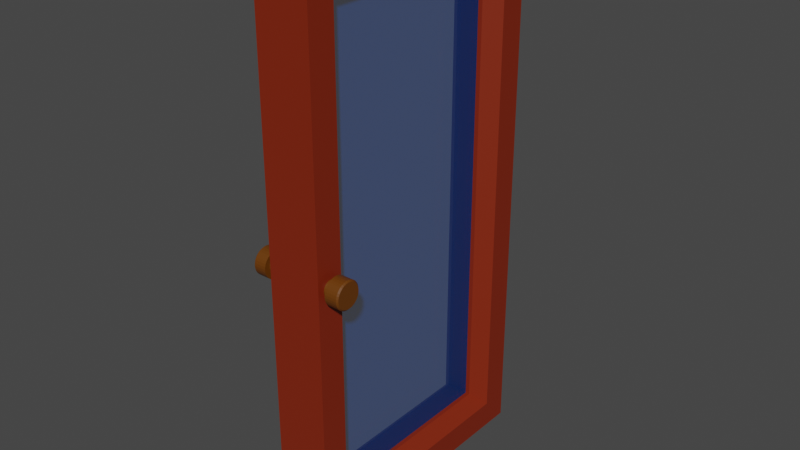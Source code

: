 # Source: door.blend  (saved by Blender 3.4.6; exported with 4.5.12 LTS)
import bpy
from mathutils import Matrix  # noqa: F401  (used for matrix-valued properties, if any)

bpy.ops.wm.read_factory_settings(use_empty=True)
scene = bpy.context.scene
scene.name = 'Scene'

# ---- collections
col_collection = bpy.data.collections.new('Collection'); scene.collection.children.link(col_collection)

# ---- materials (node trees are filled in below, after node groups)
mat_material = bpy.data.materials.new('Material')
mat_material.alpha_threshold = 0.0
mat_material.use_transparent_shadow = False
mat_material.roughness = 0.5
mat_material.line_color = (0.0, 0.0, 0.0, 1.0)
mat_material_001 = bpy.data.materials.new('Material.001')
mat_material_001.use_transparent_shadow = False
mat_material_003 = bpy.data.materials.new('Material.003')
mat_material_003.use_transparent_shadow = False

# ---- material node trees
mat_material.use_nodes = True; mat_material.node_tree.nodes.clear()
_N = mat_material.node_tree.nodes; _L = mat_material.node_tree.links
n0 = _N.new('ShaderNodeOutputMaterial'); n0.name = 'Material Output'; n0.location = (300, 300)
n1 = _N.new('ShaderNodeBsdfPrincipled'); n1.name = 'Principled BSDF'; n1.location = (10, 300)
n1.distribution = 'GGX'
n1.subsurface_method = 'RANDOM_WALK_SKIN'
n1.inputs[0].default_value = (0.2165, 0.01858, 0.002625, 1.0)
n1.inputs[3].default_value = 1.45
n1.inputs[27].default_value = (0.0, 0.0, 0.0, 1.0)
n1.inputs[28].default_value = 1.0
_L.new(n1.outputs[0], n0.inputs[0])
n0.is_active_output = True
mat_material_001.use_nodes = True; mat_material_001.node_tree.nodes.clear()
_N = mat_material_001.node_tree.nodes; _L = mat_material_001.node_tree.links
n0 = _N.new('ShaderNodeBsdfPrincipled'); n0.name = 'Principled BSDF'; n0.location = (10, 300)
n0.distribution = 'GGX'
n0.subsurface_method = 'RANDOM_WALK_SKIN'
n0.inputs[0].default_value = (0.005799, 0.1812, 0.8, 0.3103)
n0.inputs[2].default_value = 0.0
n0.inputs[3].default_value = 1.45
n0.inputs[4].default_value = 0.1651
n0.inputs[15].default_value = 0.5229
n0.inputs[27].default_value = (0.0, 0.0, 0.0, 1.0)
n0.inputs[28].default_value = 1.0
n1 = _N.new('ShaderNodeOutputMaterial'); n1.name = 'Material Output'; n1.location = (300, 300)
_L.new(n0.outputs[0], n1.inputs[0])
n1.is_active_output = True
mat_material_003.use_nodes = True; mat_material_003.node_tree.nodes.clear()
_N = mat_material_003.node_tree.nodes; _L = mat_material_003.node_tree.links
n0 = _N.new('ShaderNodeBsdfPrincipled'); n0.name = 'Principled BSDF'; n0.location = (10, 300)
n0.distribution = 'GGX'
n0.subsurface_method = 'RANDOM_WALK_SKIN'
n0.inputs[0].default_value = (0.1336, 0.03906, 0.0, 1.0)
n0.inputs[3].default_value = 1.45
n0.inputs[27].default_value = (0.0, 0.0, 0.0, 1.0)
n0.inputs[28].default_value = 1.0
n1 = _N.new('ShaderNodeOutputMaterial'); n1.name = 'Material Output'; n1.location = (300, 300)
_L.new(n0.outputs[0], n1.inputs[0])
n1.is_active_output = True

# ---- world
world_world = bpy.data.worlds.new('World'); scene.world = world_world
world_world.use_nodes = True; world_world.node_tree.nodes.clear()
_N = world_world.node_tree.nodes; _L = world_world.node_tree.links
n0 = _N.new('ShaderNodeOutputWorld'); n0.name = 'World Output'; n0.location = (300, 300)
n1 = _N.new('ShaderNodeBackground'); n1.name = 'Background'; n1.location = (10, 300)
n1.inputs[0].default_value = (0.05088, 0.05088, 0.05088, 1.0)
_L.new(n1.outputs[0], n0.inputs[0])
n0.is_active_output = True
world_world.color = (0.05088, 0.05088, 0.05088)
world_world.use_sun_shadow = False
world_world.sun_shadow_jitter_overblur = 0.0

# ---- meshes
me_cube = bpy.data.meshes.new('Cube')
me_cube.from_pydata([(0.05, 0.35, 0.85), (0.05, 0.35, -0.85), (0.05, -0.35, 0.85), (0.05, -0.35, -0.85), (-0.05, 0.35, 0.85), (-0.05, 0.35, -0.85), (-0.05, -0.35, 0.85), (-0.05, -0.35, -0.85), (-0.1, 0.5, -1.0), (-0.1, -0.5, -1.0), (0.1, 0.5, 1.0), (0.1, 0.5, -1.0), (-0.1, -0.5, 1.0), (0.1, -0.5, 1.0), (0.1, -0.5, -1.0), (-0.1, 0.5, 1.0), (-0.1, 0.4, -0.9), (-0.1, -0.4, -0.9), (0.1, 0.4, 0.9), (0.1, 0.4, -0.9), (-0.1, -0.4, 0.9), (0.1, -0.4, 0.9), (0.1, -0.4, -0.9), (-0.1, 0.4, 0.9)], [], [(10, 15, 12, 13), (14, 13, 12, 9), (0, 2, 6, 4), (8, 11, 14, 9), (1, 0, 4, 5), (8, 15, 10, 11), (17, 16, 8, 9), (18, 19, 11, 10), (20, 17, 9, 12), (22, 21, 13, 14), (16, 23, 15, 8), (21, 18, 10, 13), (23, 20, 12, 15), (19, 22, 14, 11), (7, 5, 16, 17), (0, 1, 19, 18), (6, 7, 17, 20), (3, 2, 21, 22), (5, 4, 23, 16), (2, 0, 18, 21), (4, 6, 20, 23), (1, 3, 22, 19), (7, 6, 2, 3), (5, 7, 3, 1)])
_uv = me_cube.uv_layers.new(name='UVMap')
_uv.uv.foreach_set('vector', [0.625, 0.5, 0.875, 0.5, 0.875, 0.75, 0.625, 0.75, 0.375, 0.75, 0.625, 0.75, 0.625, 1.0, 0.375, 1.0, 0.6063, 0.5375, 0.6063, 0.7125, 0.6063, 0.0375, 0.6063, 0.2125, 0.125, 0.5, 0.375, 0.5, 0.375, 0.75, 0.125, 0.75, 0.3937, 0.5375, 0.6063, 0.5375, 0.6063, 0.2125, 0.3938, 0.2125, 0.375, 0.25, 0.625, 0.25, 0.625, 0.5, 0.375, 0.5, 0.3875, 0.025, 0.3875, 0.225, 0.375, 0.25, 0.375, 0.0, 0.6125, 0.525, 0.3875, 0.525, 0.375, 0.5, 0.625, 0.5, 0.6125, 0.025, 0.3875, 0.025, 0.375, 0.0, 0.625, 0.0, 0.3875, 0.725, 0.6125, 0.725, 0.625, 0.75, 0.375, 0.75, 0.3875, 0.225, 0.6125, 0.225, 0.625, 0.25, 0.375, 0.25, 0.6125, 0.725, 0.6125, 0.525, 0.625, 0.5, 0.625, 0.75, 0.6125, 0.225, 0.6125, 0.025, 0.625, 0.0, 0.625, 0.25, 0.3875, 0.525, 0.3875, 0.725, 0.375, 0.75, 0.375, 0.5, 0.3937, 0.0375, 0.3938, 0.2125, 0.3875, 0.225, 0.3875, 0.025, 0.6063, 0.5375, 0.3937, 0.5375, 0.3875, 0.525, 0.6125, 0.525, 0.6063, 0.0375, 0.3937, 0.0375, 0.3875, 0.025, 0.6125, 0.025, 0.3938, 0.7125, 0.6063, 0.7125, 0.6125, 0.725, 0.3875, 0.725, 0.3938, 0.2125, 0.6063, 0.2125, 0.6125, 0.225, 0.3875, 0.225, 0.6063, 0.7125, 0.6063, 0.5375, 0.6125, 0.525, 0.6125, 0.725, 0.6063, 0.2125, 0.6063, 0.0375, 0.6125, 0.025, 0.6125, 0.225, 0.3937, 0.5375, 0.3938, 0.7125, 0.3875, 0.725, 0.3875, 0.525, 0.3937, 0.0375, 0.6063, 0.0375, 0.6063, 0.7125, 0.3938, 0.7125, 0.3938, 0.2125, 0.3937, 0.0375, 0.3938, 0.7125, 0.3937, 0.5375])
me_cube.materials.append(mat_material)
me_cube.use_mirror_vertex_groups = False
me_cube.update()
me_cube_001 = bpy.data.meshes.new('Cube.001')
me_cube_001.from_pydata([(-0.03421, -0.3687, 0.1421), (-0.03421, -0.3687, 1.865), (-0.03421, 0.3675, 0.1421), (-0.03421, 0.3675, 1.865), (0.0342, -0.3687, 0.1421), (0.0342, -0.3687, 1.865), (0.0342, 0.3675, 0.1421), (0.0342, 0.3675, 1.865)], [], [(0, 1, 3, 2), (2, 3, 7, 6), (6, 7, 5, 4), (4, 5, 1, 0), (2, 6, 4, 0), (7, 3, 1, 5)])
_uv = me_cube_001.uv_layers.new(name='UVMap')
_uv.uv.foreach_set('vector', [0.375, 0.0, 0.625, 0.0, 0.625, 0.25, 0.375, 0.25, 0.375, 0.25, 0.625, 0.25, 0.625, 0.5, 0.375, 0.5, 0.375, 0.5, 0.625, 0.5, 0.625, 0.75, 0.375, 0.75, 0.375, 0.75, 0.625, 0.75, 0.625, 1.0, 0.375, 1.0, 0.125, 0.5, 0.375, 0.5, 0.375, 0.75, 0.125, 0.75, 0.625, 0.5, 0.875, 0.5, 0.875, 0.75, 0.625, 0.75])
me_cube_001.materials.append(mat_material_001)
me_cube_001.update()
me_cylinder = bpy.data.meshes.new('Cylinder')
me_cylinder.from_pydata([(-5.753e-08, 0.0299, 0.025), (0.005834, 0.02933, 0.025), (0.01144, 0.02763, 0.025), (0.01661, 0.02486, 0.025), (0.02114, 0.02114, 0.025), (0.02486, 0.01661, 0.025), (0.02763, 0.01144, 0.025), (0.02933, 0.005834, 0.025), (0.0299, 1.924e-08, 0.025), (0.02933, -0.005834, 0.025), (0.02763, -0.01144, 0.025), (0.02486, -0.01661, 0.025), (0.02114, -0.02114, 0.025), (0.01661, -0.02486, 0.025), (0.01144, -0.02763, 0.025), (0.005834, -0.02933, 0.025), (-5.753e-08, -0.0299, 0.025), (-0.005834, -0.02933, 0.025), (-0.01144, -0.02763, 0.025), (-0.01661, -0.02486, 0.025), (-0.02114, -0.02114, 0.025), (-0.02486, -0.01661, 0.025), (-0.02763, -0.01144, 0.025), (-0.02933, -0.005834, 0.025), (-0.0299, 1.924e-08, 0.025), (-0.02933, 0.005834, 0.025), (-0.02763, 0.01144, 0.025), (-0.02486, 0.01661, 0.025), (-0.02114, 0.02114, 0.025), (-0.01661, 0.02486, 0.025), (-0.01144, 0.02763, 0.025), (-0.005834, 0.02933, 0.025), (0.009754, 0.04904, 0.025), (-5.851e-08, 0.05, 0.025), (0.01913, 0.04619, 0.025), (0.02778, 0.04157, 0.025), (0.03536, 0.03536, 0.025), (0.04157, 0.02778, 0.025), (0.04619, 0.01913, 0.025), (0.04904, 0.009755, 0.025), (0.05, 1.856e-08, 0.025), (0.04904, -0.009754, 0.025), (0.04619, -0.01913, 0.025), (0.04157, -0.02778, 0.025), (0.03536, -0.03536, 0.025), (0.02778, -0.04157, 0.025), (0.01913, -0.04619, 0.025), (0.009754, -0.04904, 0.025), (-5.851e-08, -0.05, 0.025), (-0.009755, -0.04904, 0.025), (-0.01913, -0.04619, 0.025), (-0.02778, -0.04157, 0.025), (-0.03536, -0.03536, 0.025), (-0.04157, -0.02778, 0.025), (-0.04619, -0.01913, 0.025), (-0.04904, -0.009754, 0.025), (-0.05, 1.856e-08, 0.025), (-0.04904, 0.009755, 0.025), (-0.04619, 0.01913, 0.025), (-0.04157, 0.02778, 0.025), (-0.03536, 0.03536, 0.025), (-0.02778, 0.04157, 0.025), (-0.01913, 0.04619, 0.025), (-0.009755, 0.04904, 0.025), (0.005834, 0.02933, 0.07232), (-5.297e-08, 0.0299, 0.07232), (0.01144, 0.02763, 0.07232), (0.01661, 0.02486, 0.07232), (0.02114, 0.02114, 0.07232), (0.02486, 0.01661, 0.07232), (0.02763, 0.01144, 0.07232), (0.02933, 0.005834, 0.07232), (0.0299, 1.924e-08, 0.07232), (0.02933, -0.005834, 0.07232), (0.02763, -0.01144, 0.07232), (0.02486, -0.01661, 0.07232), (0.02114, -0.02114, 0.07232), (0.01661, -0.02486, 0.07232), (0.01144, -0.02763, 0.07232), (0.005834, -0.02933, 0.07232), (-5.297e-08, -0.0299, 0.07232), (-0.005834, -0.02933, 0.07232), (-0.01144, -0.02763, 0.07232), (-0.01661, -0.02486, 0.07232), (-0.02114, -0.02114, 0.07232), (-0.02486, -0.01661, 0.07232), (-0.02763, -0.01144, 0.07232), (-0.02933, -0.005834, 0.07232), (-0.0299, 1.924e-08, 0.07232), (-0.02933, 0.005834, 0.07232), (-0.02763, 0.01144, 0.07232), (-0.02486, 0.01661, 0.07232), (-0.02114, 0.02114, 0.07232), (-0.01661, 0.02486, 0.07232), (-0.01144, 0.02763, 0.07232), (-0.005834, 0.02933, 0.07232), (-5.431e-08, 0.04498, -0.025), (-5.511e-08, 0.05, -0.02), (0.008774, 0.04411, -0.025), (0.009754, 0.04904, -0.02), (0.01721, 0.04155, -0.025), (0.01913, 0.04619, -0.02), (0.02499, 0.0374, -0.025), (0.02778, 0.04157, -0.02), (0.0318, 0.0318, -0.025), (0.03536, 0.03536, -0.02), (0.0374, 0.02499, -0.025), (0.04157, 0.02778, -0.02), (0.04155, 0.01721, -0.025), (0.04619, 0.01913, -0.02), (0.04411, 0.008774, -0.025), (0.04904, 0.009755, -0.02), (0.04498, 1.898e-08, -0.025), (0.05, 1.856e-08, -0.02), (0.04411, -0.008774, -0.025), (0.04904, -0.009754, -0.02), (0.04155, -0.01721, -0.025), (0.04619, -0.01913, -0.02), (0.0374, -0.02499, -0.025), (0.04157, -0.02778, -0.02), (0.0318, -0.0318, -0.025), (0.03536, -0.03536, -0.02), (0.02499, -0.0374, -0.025), (0.02778, -0.04157, -0.02), (0.01721, -0.04155, -0.025), (0.01913, -0.04619, -0.02), (0.008774, -0.04411, -0.025), (0.009754, -0.04904, -0.02), (-5.419e-08, -0.04498, -0.025), (-5.511e-08, -0.05, -0.02), (-0.008774, -0.04411, -0.025), (-0.009755, -0.04904, -0.02), (-0.01721, -0.04155, -0.025), (-0.01913, -0.04619, -0.02), (-0.02499, -0.0374, -0.025), (-0.02778, -0.04157, -0.02), (-0.0318, -0.0318, -0.025), (-0.03536, -0.03536, -0.02), (-0.0374, -0.02499, -0.025), (-0.04157, -0.02778, -0.02), (-0.04155, -0.01721, -0.025), (-0.04619, -0.01913, -0.02), (-0.04411, -0.008774, -0.025), (-0.04904, -0.009754, -0.02), (-0.04498, 1.892e-08, -0.025), (-0.05, 1.856e-08, -0.02), (-0.04411, 0.008774, -0.025), (-0.04904, 0.009755, -0.02), (-0.04155, 0.01721, -0.025), (-0.04619, 0.01913, -0.02), (-0.0374, 0.02499, -0.025), (-0.04157, 0.02778, -0.02), (-0.0318, 0.0318, -0.025), (-0.03536, 0.03536, -0.02), (-0.02499, 0.0374, -0.025), (-0.02778, 0.04157, -0.02), (-0.01721, 0.04155, -0.025), (-0.01913, 0.04619, -0.02), (-0.008774, 0.04411, -0.025), (-0.009755, 0.04904, -0.02)], [], [(159, 63, 33, 97), (101, 34, 35, 103), (103, 35, 36, 105), (105, 36, 37, 107), (107, 37, 38, 109), (109, 38, 39, 111), (111, 39, 40, 113), (113, 40, 41, 115), (115, 41, 42, 117), (117, 42, 43, 119), (119, 43, 44, 121), (121, 44, 45, 123), (123, 45, 46, 125), (125, 46, 47, 127), (127, 47, 48, 129), (129, 48, 49, 131), (131, 49, 50, 133), (133, 50, 51, 135), (135, 51, 52, 137), (137, 52, 53, 139), (139, 53, 54, 141), (141, 54, 55, 143), (143, 55, 56, 145), (145, 56, 57, 147), (147, 57, 58, 149), (149, 58, 59, 151), (151, 59, 60, 153), (153, 60, 61, 155), (155, 61, 62, 157), (157, 62, 63, 159), (27, 26, 90, 91), (99, 32, 34, 101), (97, 33, 32, 99), (0, 1, 32, 33), (1, 2, 34, 32), (2, 3, 35, 34), (3, 4, 36, 35), (4, 5, 37, 36), (5, 6, 38, 37), (6, 7, 39, 38), (7, 8, 40, 39), (8, 9, 41, 40), (9, 10, 42, 41), (10, 11, 43, 42), (11, 12, 44, 43), (12, 13, 45, 44), (13, 14, 46, 45), (14, 15, 47, 46), (15, 16, 48, 47), (16, 17, 49, 48), (17, 18, 50, 49), (18, 19, 51, 50), (19, 20, 52, 51), (20, 21, 53, 52), (21, 22, 54, 53), (22, 23, 55, 54), (23, 24, 56, 55), (24, 25, 57, 56), (25, 26, 58, 57), (26, 27, 59, 58), (27, 28, 60, 59), (28, 29, 61, 60), (29, 30, 62, 61), (30, 31, 63, 62), (31, 0, 33, 63), (64, 65, 95, 94, 93, 92, 91, 90, 89, 88, 87, 86, 85, 84, 83, 82, 81, 80, 79, 78, 77, 76, 75, 74, 73, 72, 71, 70, 69, 68, 67, 66), (14, 13, 77, 78), (1, 0, 65, 64), (28, 27, 91, 92), (15, 14, 78, 79), (2, 1, 64, 66), (29, 28, 92, 93), (16, 15, 79, 80), (3, 2, 66, 67), (30, 29, 93, 94), (17, 16, 80, 81), (4, 3, 67, 68), (31, 30, 94, 95), (18, 17, 81, 82), (5, 4, 68, 69), (0, 31, 95, 65), (19, 18, 82, 83), (6, 5, 69, 70), (20, 19, 83, 84), (7, 6, 70, 71), (21, 20, 84, 85), (8, 7, 71, 72), (22, 21, 85, 86), (9, 8, 72, 73), (23, 22, 86, 87), (10, 9, 73, 74), (24, 23, 87, 88), (11, 10, 74, 75), (25, 24, 88, 89), (12, 11, 75, 76), (26, 25, 89, 90), (13, 12, 76, 77), (97, 99, 98, 96), (99, 101, 100, 98), (101, 103, 102, 100), (103, 105, 104, 102), (105, 107, 106, 104), (107, 109, 108, 106), (109, 111, 110, 108), (111, 113, 112, 110), (113, 115, 114, 112), (115, 117, 116, 114), (117, 119, 118, 116), (119, 121, 120, 118), (121, 123, 122, 120), (123, 125, 124, 122), (125, 127, 126, 124), (127, 129, 128, 126), (129, 131, 130, 128), (131, 133, 132, 130), (133, 135, 134, 132), (135, 137, 136, 134), (137, 139, 138, 136), (139, 141, 140, 138), (141, 143, 142, 140), (143, 145, 144, 142), (145, 147, 146, 144), (147, 149, 148, 146), (149, 151, 150, 148), (151, 153, 152, 150), (153, 155, 154, 152), (155, 157, 156, 154), (157, 159, 158, 156), (159, 97, 96, 158), (96, 98, 100, 102, 104, 106, 108, 110, 112, 114, 116, 118, 120, 122, 124, 126, 128, 130, 132, 134, 136, 138, 140, 142, 144, 146, 148, 150, 152, 154, 156, 158)])
_uv = me_cylinder.uv_layers.new(name='UVMap')
_uv.uv.foreach_set('vector', [0.03125, 0.55, 0.03125, 1.0, 0.0, 1.0, 0.0, 0.55, 0.9375, 0.55, 0.9375, 1.0, 0.9062, 1.0, 0.9062, 0.55, 0.9062, 0.55, 0.9062, 1.0, 0.875, 1.0, 0.875, 0.55, 0.875, 0.55, 0.875, 1.0, 0.8438, 1.0, 0.8438, 0.55, 0.8438, 0.55, 0.8438, 1.0, 0.8125, 1.0, 0.8125, 0.55, 0.8125, 0.55, 0.8125, 1.0, 0.7812, 1.0, 0.7812, 0.55, 0.7812, 0.55, 0.7812, 1.0, 0.75, 1.0, 0.75, 0.55, 0.75, 0.55, 0.75, 1.0, 0.7188, 1.0, 0.7188, 0.55, 0.7187, 0.55, 0.7188, 1.0, 0.6875, 1.0, 0.6875, 0.55, 0.6875, 0.55, 0.6875, 1.0, 0.6562, 1.0, 0.6562, 0.55, 0.6562, 0.55, 0.6562, 1.0, 0.625, 1.0, 0.625, 0.55, 0.625, 0.55, 0.625, 1.0, 0.5938, 1.0, 0.5938, 0.55, 0.5938, 0.55, 0.5938, 1.0, 0.5625, 1.0, 0.5625, 0.55, 0.5625, 0.55, 0.5625, 1.0, 0.5312, 1.0, 0.5312, 0.55, 0.5312, 0.55, 0.5312, 1.0, 0.5, 1.0, 0.5, 0.55, 0.5, 0.55, 0.5, 1.0, 0.4688, 1.0, 0.4688, 0.55, 0.4688, 0.55, 0.4688, 1.0, 0.4375, 1.0, 0.4375, 0.55, 0.4375, 0.55, 0.4375, 1.0, 0.4062, 1.0, 0.4062, 0.55, 0.4062, 0.55, 0.4062, 1.0, 0.375, 1.0, 0.375, 0.55, 0.375, 0.55, 0.375, 1.0, 0.3438, 1.0, 0.3438, 0.55, 0.3438, 0.55, 0.3438, 1.0, 0.3125, 1.0, 0.3125, 0.55, 0.3125, 0.55, 0.3125, 1.0, 0.2812, 1.0, 0.2812, 0.55, 0.2812, 0.55, 0.2812, 1.0, 0.25, 1.0, 0.25, 0.55, 0.25, 0.55, 0.25, 1.0, 0.2188, 1.0, 0.2188, 0.55, 0.2187, 0.55, 0.2188, 1.0, 0.1875, 1.0, 0.1875, 0.55, 0.1875, 0.55, 0.1875, 1.0, 0.1562, 1.0, 0.1562, 0.55, 0.1562, 0.55, 0.1562, 1.0, 0.125, 1.0, 0.125, 0.55, 0.125, 0.55, 0.125, 1.0, 0.09375, 1.0, 0.09375, 0.55, 0.09375, 0.55, 0.09375, 1.0, 0.0625, 1.0, 0.0625, 0.55, 0.0625, 0.55, 0.0625, 1.0, 0.03125, 1.0, 0.03125, 0.55, 0.1307, 0.3297, 0.1174, 0.3049, 0.1174, 0.3049, 0.1307, 0.3297, 0.9688, 0.55, 0.9688, 1.0, 0.9375, 1.0, 0.9375, 0.55, 1.0, 0.55, 1.0, 1.0, 0.9688, 1.0, 0.9688, 0.55, 0.25, 0.3935, 0.278, 0.3908, 0.2968, 0.4854, 0.25, 0.49, 0.278, 0.3908, 0.3049, 0.3826, 0.3418, 0.4717, 0.2968, 0.4854, 0.3049, 0.3826, 0.3297, 0.3693, 0.3833, 0.4496, 0.3418, 0.4717, 0.3297, 0.3693, 0.3515, 0.3515, 0.4197, 0.4197, 0.3833, 0.4496, 0.3515, 0.3515, 0.3693, 0.3297, 0.4496, 0.3833, 0.4197, 0.4197, 0.3693, 0.3297, 0.3826, 0.3049, 0.4717, 0.3418, 0.4496, 0.3833, 0.3826, 0.3049, 0.3908, 0.278, 0.4854, 0.2968, 0.4717, 0.3418, 0.3908, 0.278, 0.3935, 0.25, 0.49, 0.25, 0.4854, 0.2968, 0.3935, 0.25, 0.3908, 0.222, 0.4854, 0.2032, 0.49, 0.25, 0.3908, 0.222, 0.3826, 0.1951, 0.4717, 0.1582, 0.4854, 0.2032, 0.3826, 0.1951, 0.3693, 0.1703, 0.4496, 0.1167, 0.4717, 0.1582, 0.3693, 0.1703, 0.3515, 0.1485, 0.4197, 0.08029, 0.4496, 0.1167, 0.3515, 0.1485, 0.3297, 0.1307, 0.3833, 0.05045, 0.4197, 0.08029, 0.3297, 0.1307, 0.3049, 0.1174, 0.3418, 0.02827, 0.3833, 0.05045, 0.3049, 0.1174, 0.278, 0.1092, 0.2968, 0.01461, 0.3418, 0.02827, 0.278, 0.1092, 0.25, 0.1065, 0.25, 0.01, 0.2968, 0.01461, 0.25, 0.1065, 0.222, 0.1092, 0.2032, 0.01461, 0.25, 0.01, 0.222, 0.1092, 0.1951, 0.1174, 0.1582, 0.02827, 0.2032, 0.01461, 0.1951, 0.1174, 0.1703, 0.1307, 0.1167, 0.05045, 0.1582, 0.02827, 0.1703, 0.1307, 0.1485, 0.1485, 0.08029, 0.08029, 0.1167, 0.05045, 0.1485, 0.1485, 0.1307, 0.1703, 0.05045, 0.1167, 0.08029, 0.08029, 0.1307, 0.1703, 0.1174, 0.1951, 0.02827, 0.1582, 0.05045, 0.1167, 0.1174, 0.1951, 0.1092, 0.222, 0.01461, 0.2032, 0.02827, 0.1582, 0.1092, 0.222, 0.1065, 0.25, 0.01, 0.25, 0.01461, 0.2032, 0.1065, 0.25, 0.1092, 0.278, 0.01461, 0.2968, 0.01, 0.25, 0.1092, 0.278, 0.1174, 0.3049, 0.02827, 0.3418, 0.01461, 0.2968, 0.1174, 0.3049, 0.1307, 0.3297, 0.05045, 0.3833, 0.02827, 0.3418, 0.1307, 0.3297, 0.1485, 0.3515, 0.08029, 0.4197, 0.05045, 0.3833, 0.1485, 0.3515, 0.1703, 0.3693, 0.1167, 0.4496, 0.08029, 0.4197, 0.1703, 0.3693, 0.1951, 0.3826, 0.1582, 0.4717, 0.1167, 0.4496, 0.1951, 0.3826, 0.222, 0.3908, 0.2032, 0.4854, 0.1582, 0.4717, 0.222, 0.3908, 0.25, 0.3935, 0.25, 0.49, 0.2032, 0.4854, 0.278, 0.3908, 0.25, 0.3935, 0.222, 0.3908, 0.1951, 0.3826, 0.1703, 0.3693, 0.1485, 0.3515, 0.1307, 0.3297, 0.1174, 0.3049, 0.1092, 0.278, 0.1065, 0.25, 0.1092, 0.222, 0.1174, 0.1951, 0.1307, 0.1703, 0.1485, 0.1485, 0.1703, 0.1307, 0.1951, 0.1174, 0.222, 0.1092, 0.25, 0.1065, 0.278, 0.1092, 0.3049, 0.1174, 0.3297, 0.1307, 0.3515, 0.1485, 0.3693, 0.1703, 0.3826, 0.1951, 0.3908, 0.222, 0.3935, 0.25, 0.3908, 0.278, 0.3826, 0.3049, 0.3693, 0.3297, 0.3515, 0.3515, 0.3297, 0.3693, 0.3049, 0.3826, 0.3049, 0.1174, 0.3297, 0.1307, 0.3297, 0.1307, 0.3049, 0.1174, 0.278, 0.3908, 0.25, 0.3935, 0.25, 0.3935, 0.278, 0.3908, 0.1485, 0.3515, 0.1307, 0.3297, 0.1307, 0.3297, 0.1485, 0.3515, 0.278, 0.1092, 0.3049, 0.1174, 0.3049, 0.1174, 0.278, 0.1092, 0.3049, 0.3826, 0.278, 0.3908, 0.278, 0.3908, 0.3049, 0.3826, 0.1703, 0.3693, 0.1485, 0.3515, 0.1485, 0.3515, 0.1703, 0.3693, 0.25, 0.1065, 0.278, 0.1092, 0.278, 0.1092, 0.25, 0.1065, 0.3297, 0.3693, 0.3049, 0.3826, 0.3049, 0.3826, 0.3297, 0.3693, 0.1951, 0.3826, 0.1703, 0.3693, 0.1703, 0.3693, 0.1951, 0.3826, 0.222, 0.1092, 0.25, 0.1065, 0.25, 0.1065, 0.222, 0.1092, 0.3515, 0.3515, 0.3297, 0.3693, 0.3297, 0.3693, 0.3515, 0.3515, 0.222, 0.3908, 0.1951, 0.3826, 0.1951, 0.3826, 0.222, 0.3908, 0.1951, 0.1174, 0.222, 0.1092, 0.222, 0.1092, 0.1951, 0.1174, 0.3693, 0.3297, 0.3515, 0.3515, 0.3515, 0.3515, 0.3693, 0.3297, 0.25, 0.3935, 0.222, 0.3908, 0.222, 0.3908, 0.25, 0.3935, 0.1703, 0.1307, 0.1951, 0.1174, 0.1951, 0.1174, 0.1703, 0.1307, 0.3826, 0.3049, 0.3693, 0.3297, 0.3693, 0.3297, 0.3826, 0.3049, 0.1485, 0.1485, 0.1703, 0.1307, 0.1703, 0.1307, 0.1485, 0.1485, 0.3908, 0.278, 0.3826, 0.3049, 0.3826, 0.3049, 0.3908, 0.278, 0.1307, 0.1703, 0.1485, 0.1485, 0.1485, 0.1485, 0.1307, 0.1703, 0.3935, 0.25, 0.3908, 0.278, 0.3908, 0.278, 0.3935, 0.25, 0.1174, 0.1951, 0.1307, 0.1703, 0.1307, 0.1703, 0.1174, 0.1951, 0.3908, 0.222, 0.3935, 0.25, 0.3935, 0.25, 0.3908, 0.222, 0.1092, 0.222, 0.1174, 0.1951, 0.1174, 0.1951, 0.1092, 0.222, 0.3826, 0.1951, 0.3908, 0.222, 0.3908, 0.222, 0.3826, 0.1951, 0.1065, 0.25, 0.1092, 0.222, 0.1092, 0.222, 0.1065, 0.25, 0.3693, 0.1703, 0.3826, 0.1951, 0.3826, 0.1951, 0.3693, 0.1703, 0.1092, 0.278, 0.1065, 0.25, 0.1065, 0.25, 0.1092, 0.278, 0.3515, 0.1485, 0.3693, 0.1703, 0.3693, 0.1703, 0.3515, 0.1485, 0.1174, 0.3049, 0.1092, 0.278, 0.1092, 0.278, 0.1174, 0.3049, 0.3297, 0.1307, 0.3515, 0.1485, 0.3515, 0.1485, 0.3297, 0.1307, 0.75, 0.49, 0.7968, 0.4854, 0.7921, 0.4617, 0.75, 0.4659, 0.7968, 0.4854, 0.8418, 0.4717, 0.8326, 0.4495, 0.7921, 0.4617, 0.8418, 0.4717, 0.8833, 0.4496, 0.8699, 0.4295, 0.8326, 0.4495, 0.8833, 0.4496, 0.9197, 0.4197, 0.9027, 0.4027, 0.8699, 0.4295, 0.9197, 0.4197, 0.9496, 0.3833, 0.9295, 0.3699, 0.9027, 0.4027, 0.9496, 0.3833, 0.9717, 0.3418, 0.9495, 0.3326, 0.9295, 0.3699, 0.9717, 0.3418, 0.9854, 0.2968, 0.9617, 0.2921, 0.9495, 0.3326, 0.9854, 0.2968, 0.99, 0.25, 0.9659, 0.25, 0.9617, 0.2921, 0.99, 0.25, 0.9854, 0.2032, 0.9617, 0.2079, 0.9659, 0.25, 0.9854, 0.2032, 0.9717, 0.1582, 0.9495, 0.1674, 0.9617, 0.2079, 0.9717, 0.1582, 0.9496, 0.1167, 0.9295, 0.1301, 0.9495, 0.1674, 0.9496, 0.1167, 0.9197, 0.08029, 0.9027, 0.09735, 0.9295, 0.1301, 0.9197, 0.08029, 0.8833, 0.05045, 0.8699, 0.0705, 0.9027, 0.09735, 0.8833, 0.05045, 0.8418, 0.02827, 0.8326, 0.05055, 0.8699, 0.0705, 0.8418, 0.02827, 0.7968, 0.01461, 0.7921, 0.03826, 0.8326, 0.05055, 0.7968, 0.01461, 0.75, 0.01, 0.75, 0.03412, 0.7921, 0.03826, 0.75, 0.01, 0.7032, 0.01461, 0.7079, 0.03826, 0.75, 0.03412, 0.7032, 0.01461, 0.6582, 0.02827, 0.6674, 0.05055, 0.7079, 0.03826, 0.6582, 0.02827, 0.6167, 0.05045, 0.6301, 0.0705, 0.6674, 0.05055, 0.6167, 0.05045, 0.5803, 0.08029, 0.5973, 0.09735, 0.6301, 0.0705, 0.5803, 0.08029, 0.5504, 0.1167, 0.5705, 0.1301, 0.5973, 0.09735, 0.5504, 0.1167, 0.5283, 0.1582, 0.5505, 0.1674, 0.5705, 0.1301, 0.5283, 0.1582, 0.5146, 0.2032, 0.5383, 0.2079, 0.5505, 0.1674, 0.5146, 0.2032, 0.51, 0.25, 0.5341, 0.25, 0.5383, 0.2079, 0.51, 0.25, 0.5146, 0.2968, 0.5383, 0.2921, 0.5341, 0.25, 0.5146, 0.2968, 0.5283, 0.3418, 0.5505, 0.3326, 0.5383, 0.2921, 0.5283, 0.3418, 0.5504, 0.3833, 0.5705, 0.3699, 0.5505, 0.3326, 0.5504, 0.3833, 0.5803, 0.4197, 0.5973, 0.4027, 0.5705, 0.3699, 0.5803, 0.4197, 0.6167, 0.4496, 0.6301, 0.4295, 0.5973, 0.4027, 0.6167, 0.4496, 0.6582, 0.4717, 0.6674, 0.4495, 0.6301, 0.4295, 0.6582, 0.4717, 0.7032, 0.4854, 0.7079, 0.4617, 0.6674, 0.4495, 0.7032, 0.4854, 0.75, 0.49, 0.75, 0.4659, 0.7079, 0.4617, 0.75, 0.4659, 0.7921, 0.4617, 0.8326, 0.4495, 0.8699, 0.4295, 0.9027, 0.4027, 0.9295, 0.3699, 0.9495, 0.3326, 0.9617, 0.2921, 0.9659, 0.25, 0.9617, 0.2079, 0.9495, 0.1674, 0.9295, 0.1301, 0.9027, 0.09735, 0.8699, 0.0705, 0.8326, 0.05055, 0.7921, 0.03826, 0.75, 0.03412, 0.7079, 0.03826, 0.6674, 0.05055, 0.6301, 0.0705, 0.5973, 0.09735, 0.5705, 0.1301, 0.5505, 0.1674, 0.5383, 0.2079, 0.5341, 0.25, 0.5383, 0.2921, 0.5505, 0.3326, 0.5705, 0.3699, 0.5973, 0.4027, 0.6301, 0.4295, 0.6674, 0.4495, 0.7079, 0.4617])
me_cylinder.materials.append(mat_material_003)
me_cylinder.update()
me_cylinder_001 = bpy.data.meshes.new('Cylinder.001')
me_cylinder_001.from_pydata([(-5.753e-08, 0.0299, 0.025), (0.005834, 0.02933, 0.025), (0.01144, 0.02763, 0.025), (0.01661, 0.02486, 0.025), (0.02114, 0.02114, 0.025), (0.02486, 0.01661, 0.025), (0.02763, 0.01144, 0.025), (0.02933, 0.005834, 0.025), (0.0299, 1.924e-08, 0.025), (0.02933, -0.005834, 0.025), (0.02763, -0.01144, 0.025), (0.02486, -0.01661, 0.025), (0.02114, -0.02114, 0.025), (0.01661, -0.02486, 0.025), (0.01144, -0.02763, 0.025), (0.005834, -0.02933, 0.025), (-5.753e-08, -0.0299, 0.025), (-0.005834, -0.02933, 0.025), (-0.01144, -0.02763, 0.025), (-0.01661, -0.02486, 0.025), (-0.02114, -0.02114, 0.025), (-0.02486, -0.01661, 0.025), (-0.02763, -0.01144, 0.025), (-0.02933, -0.005834, 0.025), (-0.0299, 1.924e-08, 0.025), (-0.02933, 0.005834, 0.025), (-0.02763, 0.01144, 0.025), (-0.02486, 0.01661, 0.025), (-0.02114, 0.02114, 0.025), (-0.01661, 0.02486, 0.025), (-0.01144, 0.02763, 0.025), (-0.005834, 0.02933, 0.025), (0.009754, 0.04904, 0.025), (-5.851e-08, 0.05, 0.025), (0.01913, 0.04619, 0.025), (0.02778, 0.04157, 0.025), (0.03536, 0.03536, 0.025), (0.04157, 0.02778, 0.025), (0.04619, 0.01913, 0.025), (0.04904, 0.009755, 0.025), (0.05, 1.856e-08, 0.025), (0.04904, -0.009754, 0.025), (0.04619, -0.01913, 0.025), (0.04157, -0.02778, 0.025), (0.03536, -0.03536, 0.025), (0.02778, -0.04157, 0.025), (0.01913, -0.04619, 0.025), (0.009754, -0.04904, 0.025), (-5.851e-08, -0.05, 0.025), (-0.009755, -0.04904, 0.025), (-0.01913, -0.04619, 0.025), (-0.02778, -0.04157, 0.025), (-0.03536, -0.03536, 0.025), (-0.04157, -0.02778, 0.025), (-0.04619, -0.01913, 0.025), (-0.04904, -0.009754, 0.025), (-0.05, 1.856e-08, 0.025), (-0.04904, 0.009755, 0.025), (-0.04619, 0.01913, 0.025), (-0.04157, 0.02778, 0.025), (-0.03536, 0.03536, 0.025), (-0.02778, 0.04157, 0.025), (-0.01913, 0.04619, 0.025), (-0.009755, 0.04904, 0.025), (0.005834, 0.02933, 0.07232), (-5.297e-08, 0.0299, 0.07232), (0.01144, 0.02763, 0.07232), (0.01661, 0.02486, 0.07232), (0.02114, 0.02114, 0.07232), (0.02486, 0.01661, 0.07232), (0.02763, 0.01144, 0.07232), (0.02933, 0.005834, 0.07232), (0.0299, 1.924e-08, 0.07232), (0.02933, -0.005834, 0.07232), (0.02763, -0.01144, 0.07232), (0.02486, -0.01661, 0.07232), (0.02114, -0.02114, 0.07232), (0.01661, -0.02486, 0.07232), (0.01144, -0.02763, 0.07232), (0.005834, -0.02933, 0.07232), (-5.297e-08, -0.0299, 0.07232), (-0.005834, -0.02933, 0.07232), (-0.01144, -0.02763, 0.07232), (-0.01661, -0.02486, 0.07232), (-0.02114, -0.02114, 0.07232), (-0.02486, -0.01661, 0.07232), (-0.02763, -0.01144, 0.07232), (-0.02933, -0.005834, 0.07232), (-0.0299, 1.924e-08, 0.07232), (-0.02933, 0.005834, 0.07232), (-0.02763, 0.01144, 0.07232), (-0.02486, 0.01661, 0.07232), (-0.02114, 0.02114, 0.07232), (-0.01661, 0.02486, 0.07232), (-0.01144, 0.02763, 0.07232), (-0.005834, 0.02933, 0.07232), (-5.431e-08, 0.04498, -0.025), (-5.511e-08, 0.05, -0.02), (0.008774, 0.04411, -0.025), (0.009754, 0.04904, -0.02), (0.01721, 0.04155, -0.025), (0.01913, 0.04619, -0.02), (0.02499, 0.0374, -0.025), (0.02778, 0.04157, -0.02), (0.0318, 0.0318, -0.025), (0.03536, 0.03536, -0.02), (0.0374, 0.02499, -0.025), (0.04157, 0.02778, -0.02), (0.04155, 0.01721, -0.025), (0.04619, 0.01913, -0.02), (0.04411, 0.008774, -0.025), (0.04904, 0.009755, -0.02), (0.04498, 1.898e-08, -0.025), (0.05, 1.856e-08, -0.02), (0.04411, -0.008774, -0.025), (0.04904, -0.009754, -0.02), (0.04155, -0.01721, -0.025), (0.04619, -0.01913, -0.02), (0.0374, -0.02499, -0.025), (0.04157, -0.02778, -0.02), (0.0318, -0.0318, -0.025), (0.03536, -0.03536, -0.02), (0.02499, -0.0374, -0.025), (0.02778, -0.04157, -0.02), (0.01721, -0.04155, -0.025), (0.01913, -0.04619, -0.02), (0.008774, -0.04411, -0.025), (0.009754, -0.04904, -0.02), (-5.419e-08, -0.04498, -0.025), (-5.511e-08, -0.05, -0.02), (-0.008774, -0.04411, -0.025), (-0.009755, -0.04904, -0.02), (-0.01721, -0.04155, -0.025), (-0.01913, -0.04619, -0.02), (-0.02499, -0.0374, -0.025), (-0.02778, -0.04157, -0.02), (-0.0318, -0.0318, -0.025), (-0.03536, -0.03536, -0.02), (-0.0374, -0.02499, -0.025), (-0.04157, -0.02778, -0.02), (-0.04155, -0.01721, -0.025), (-0.04619, -0.01913, -0.02), (-0.04411, -0.008774, -0.025), (-0.04904, -0.009754, -0.02), (-0.04498, 1.892e-08, -0.025), (-0.05, 1.856e-08, -0.02), (-0.04411, 0.008774, -0.025), (-0.04904, 0.009755, -0.02), (-0.04155, 0.01721, -0.025), (-0.04619, 0.01913, -0.02), (-0.0374, 0.02499, -0.025), (-0.04157, 0.02778, -0.02), (-0.0318, 0.0318, -0.025), (-0.03536, 0.03536, -0.02), (-0.02499, 0.0374, -0.025), (-0.02778, 0.04157, -0.02), (-0.01721, 0.04155, -0.025), (-0.01913, 0.04619, -0.02), (-0.008774, 0.04411, -0.025), (-0.009755, 0.04904, -0.02)], [], [(159, 63, 33, 97), (101, 34, 35, 103), (103, 35, 36, 105), (105, 36, 37, 107), (107, 37, 38, 109), (109, 38, 39, 111), (111, 39, 40, 113), (113, 40, 41, 115), (115, 41, 42, 117), (117, 42, 43, 119), (119, 43, 44, 121), (121, 44, 45, 123), (123, 45, 46, 125), (125, 46, 47, 127), (127, 47, 48, 129), (129, 48, 49, 131), (131, 49, 50, 133), (133, 50, 51, 135), (135, 51, 52, 137), (137, 52, 53, 139), (139, 53, 54, 141), (141, 54, 55, 143), (143, 55, 56, 145), (145, 56, 57, 147), (147, 57, 58, 149), (149, 58, 59, 151), (151, 59, 60, 153), (153, 60, 61, 155), (155, 61, 62, 157), (157, 62, 63, 159), (27, 26, 90, 91), (99, 32, 34, 101), (97, 33, 32, 99), (0, 1, 32, 33), (1, 2, 34, 32), (2, 3, 35, 34), (3, 4, 36, 35), (4, 5, 37, 36), (5, 6, 38, 37), (6, 7, 39, 38), (7, 8, 40, 39), (8, 9, 41, 40), (9, 10, 42, 41), (10, 11, 43, 42), (11, 12, 44, 43), (12, 13, 45, 44), (13, 14, 46, 45), (14, 15, 47, 46), (15, 16, 48, 47), (16, 17, 49, 48), (17, 18, 50, 49), (18, 19, 51, 50), (19, 20, 52, 51), (20, 21, 53, 52), (21, 22, 54, 53), (22, 23, 55, 54), (23, 24, 56, 55), (24, 25, 57, 56), (25, 26, 58, 57), (26, 27, 59, 58), (27, 28, 60, 59), (28, 29, 61, 60), (29, 30, 62, 61), (30, 31, 63, 62), (31, 0, 33, 63), (64, 65, 95, 94, 93, 92, 91, 90, 89, 88, 87, 86, 85, 84, 83, 82, 81, 80, 79, 78, 77, 76, 75, 74, 73, 72, 71, 70, 69, 68, 67, 66), (14, 13, 77, 78), (1, 0, 65, 64), (28, 27, 91, 92), (15, 14, 78, 79), (2, 1, 64, 66), (29, 28, 92, 93), (16, 15, 79, 80), (3, 2, 66, 67), (30, 29, 93, 94), (17, 16, 80, 81), (4, 3, 67, 68), (31, 30, 94, 95), (18, 17, 81, 82), (5, 4, 68, 69), (0, 31, 95, 65), (19, 18, 82, 83), (6, 5, 69, 70), (20, 19, 83, 84), (7, 6, 70, 71), (21, 20, 84, 85), (8, 7, 71, 72), (22, 21, 85, 86), (9, 8, 72, 73), (23, 22, 86, 87), (10, 9, 73, 74), (24, 23, 87, 88), (11, 10, 74, 75), (25, 24, 88, 89), (12, 11, 75, 76), (26, 25, 89, 90), (13, 12, 76, 77), (97, 99, 98, 96), (99, 101, 100, 98), (101, 103, 102, 100), (103, 105, 104, 102), (105, 107, 106, 104), (107, 109, 108, 106), (109, 111, 110, 108), (111, 113, 112, 110), (113, 115, 114, 112), (115, 117, 116, 114), (117, 119, 118, 116), (119, 121, 120, 118), (121, 123, 122, 120), (123, 125, 124, 122), (125, 127, 126, 124), (127, 129, 128, 126), (129, 131, 130, 128), (131, 133, 132, 130), (133, 135, 134, 132), (135, 137, 136, 134), (137, 139, 138, 136), (139, 141, 140, 138), (141, 143, 142, 140), (143, 145, 144, 142), (145, 147, 146, 144), (147, 149, 148, 146), (149, 151, 150, 148), (151, 153, 152, 150), (153, 155, 154, 152), (155, 157, 156, 154), (157, 159, 158, 156), (159, 97, 96, 158), (96, 98, 100, 102, 104, 106, 108, 110, 112, 114, 116, 118, 120, 122, 124, 126, 128, 130, 132, 134, 136, 138, 140, 142, 144, 146, 148, 150, 152, 154, 156, 158)])
_uv = me_cylinder_001.uv_layers.new(name='UVMap')
_uv.uv.foreach_set('vector', [0.03125, 0.55, 0.03125, 1.0, 0.0, 1.0, 0.0, 0.55, 0.9375, 0.55, 0.9375, 1.0, 0.9062, 1.0, 0.9062, 0.55, 0.9062, 0.55, 0.9062, 1.0, 0.875, 1.0, 0.875, 0.55, 0.875, 0.55, 0.875, 1.0, 0.8438, 1.0, 0.8438, 0.55, 0.8438, 0.55, 0.8438, 1.0, 0.8125, 1.0, 0.8125, 0.55, 0.8125, 0.55, 0.8125, 1.0, 0.7812, 1.0, 0.7812, 0.55, 0.7812, 0.55, 0.7812, 1.0, 0.75, 1.0, 0.75, 0.55, 0.75, 0.55, 0.75, 1.0, 0.7188, 1.0, 0.7188, 0.55, 0.7187, 0.55, 0.7188, 1.0, 0.6875, 1.0, 0.6875, 0.55, 0.6875, 0.55, 0.6875, 1.0, 0.6562, 1.0, 0.6562, 0.55, 0.6562, 0.55, 0.6562, 1.0, 0.625, 1.0, 0.625, 0.55, 0.625, 0.55, 0.625, 1.0, 0.5938, 1.0, 0.5938, 0.55, 0.5938, 0.55, 0.5938, 1.0, 0.5625, 1.0, 0.5625, 0.55, 0.5625, 0.55, 0.5625, 1.0, 0.5312, 1.0, 0.5312, 0.55, 0.5312, 0.55, 0.5312, 1.0, 0.5, 1.0, 0.5, 0.55, 0.5, 0.55, 0.5, 1.0, 0.4688, 1.0, 0.4688, 0.55, 0.4688, 0.55, 0.4688, 1.0, 0.4375, 1.0, 0.4375, 0.55, 0.4375, 0.55, 0.4375, 1.0, 0.4062, 1.0, 0.4062, 0.55, 0.4062, 0.55, 0.4062, 1.0, 0.375, 1.0, 0.375, 0.55, 0.375, 0.55, 0.375, 1.0, 0.3438, 1.0, 0.3438, 0.55, 0.3438, 0.55, 0.3438, 1.0, 0.3125, 1.0, 0.3125, 0.55, 0.3125, 0.55, 0.3125, 1.0, 0.2812, 1.0, 0.2812, 0.55, 0.2812, 0.55, 0.2812, 1.0, 0.25, 1.0, 0.25, 0.55, 0.25, 0.55, 0.25, 1.0, 0.2188, 1.0, 0.2188, 0.55, 0.2187, 0.55, 0.2188, 1.0, 0.1875, 1.0, 0.1875, 0.55, 0.1875, 0.55, 0.1875, 1.0, 0.1562, 1.0, 0.1562, 0.55, 0.1562, 0.55, 0.1562, 1.0, 0.125, 1.0, 0.125, 0.55, 0.125, 0.55, 0.125, 1.0, 0.09375, 1.0, 0.09375, 0.55, 0.09375, 0.55, 0.09375, 1.0, 0.0625, 1.0, 0.0625, 0.55, 0.0625, 0.55, 0.0625, 1.0, 0.03125, 1.0, 0.03125, 0.55, 0.1307, 0.3297, 0.1174, 0.3049, 0.1174, 0.3049, 0.1307, 0.3297, 0.9688, 0.55, 0.9688, 1.0, 0.9375, 1.0, 0.9375, 0.55, 1.0, 0.55, 1.0, 1.0, 0.9688, 1.0, 0.9688, 0.55, 0.25, 0.3935, 0.278, 0.3908, 0.2968, 0.4854, 0.25, 0.49, 0.278, 0.3908, 0.3049, 0.3826, 0.3418, 0.4717, 0.2968, 0.4854, 0.3049, 0.3826, 0.3297, 0.3693, 0.3833, 0.4496, 0.3418, 0.4717, 0.3297, 0.3693, 0.3515, 0.3515, 0.4197, 0.4197, 0.3833, 0.4496, 0.3515, 0.3515, 0.3693, 0.3297, 0.4496, 0.3833, 0.4197, 0.4197, 0.3693, 0.3297, 0.3826, 0.3049, 0.4717, 0.3418, 0.4496, 0.3833, 0.3826, 0.3049, 0.3908, 0.278, 0.4854, 0.2968, 0.4717, 0.3418, 0.3908, 0.278, 0.3935, 0.25, 0.49, 0.25, 0.4854, 0.2968, 0.3935, 0.25, 0.3908, 0.222, 0.4854, 0.2032, 0.49, 0.25, 0.3908, 0.222, 0.3826, 0.1951, 0.4717, 0.1582, 0.4854, 0.2032, 0.3826, 0.1951, 0.3693, 0.1703, 0.4496, 0.1167, 0.4717, 0.1582, 0.3693, 0.1703, 0.3515, 0.1485, 0.4197, 0.08029, 0.4496, 0.1167, 0.3515, 0.1485, 0.3297, 0.1307, 0.3833, 0.05045, 0.4197, 0.08029, 0.3297, 0.1307, 0.3049, 0.1174, 0.3418, 0.02827, 0.3833, 0.05045, 0.3049, 0.1174, 0.278, 0.1092, 0.2968, 0.01461, 0.3418, 0.02827, 0.278, 0.1092, 0.25, 0.1065, 0.25, 0.01, 0.2968, 0.01461, 0.25, 0.1065, 0.222, 0.1092, 0.2032, 0.01461, 0.25, 0.01, 0.222, 0.1092, 0.1951, 0.1174, 0.1582, 0.02827, 0.2032, 0.01461, 0.1951, 0.1174, 0.1703, 0.1307, 0.1167, 0.05045, 0.1582, 0.02827, 0.1703, 0.1307, 0.1485, 0.1485, 0.08029, 0.08029, 0.1167, 0.05045, 0.1485, 0.1485, 0.1307, 0.1703, 0.05045, 0.1167, 0.08029, 0.08029, 0.1307, 0.1703, 0.1174, 0.1951, 0.02827, 0.1582, 0.05045, 0.1167, 0.1174, 0.1951, 0.1092, 0.222, 0.01461, 0.2032, 0.02827, 0.1582, 0.1092, 0.222, 0.1065, 0.25, 0.01, 0.25, 0.01461, 0.2032, 0.1065, 0.25, 0.1092, 0.278, 0.01461, 0.2968, 0.01, 0.25, 0.1092, 0.278, 0.1174, 0.3049, 0.02827, 0.3418, 0.01461, 0.2968, 0.1174, 0.3049, 0.1307, 0.3297, 0.05045, 0.3833, 0.02827, 0.3418, 0.1307, 0.3297, 0.1485, 0.3515, 0.08029, 0.4197, 0.05045, 0.3833, 0.1485, 0.3515, 0.1703, 0.3693, 0.1167, 0.4496, 0.08029, 0.4197, 0.1703, 0.3693, 0.1951, 0.3826, 0.1582, 0.4717, 0.1167, 0.4496, 0.1951, 0.3826, 0.222, 0.3908, 0.2032, 0.4854, 0.1582, 0.4717, 0.222, 0.3908, 0.25, 0.3935, 0.25, 0.49, 0.2032, 0.4854, 0.278, 0.3908, 0.25, 0.3935, 0.222, 0.3908, 0.1951, 0.3826, 0.1703, 0.3693, 0.1485, 0.3515, 0.1307, 0.3297, 0.1174, 0.3049, 0.1092, 0.278, 0.1065, 0.25, 0.1092, 0.222, 0.1174, 0.1951, 0.1307, 0.1703, 0.1485, 0.1485, 0.1703, 0.1307, 0.1951, 0.1174, 0.222, 0.1092, 0.25, 0.1065, 0.278, 0.1092, 0.3049, 0.1174, 0.3297, 0.1307, 0.3515, 0.1485, 0.3693, 0.1703, 0.3826, 0.1951, 0.3908, 0.222, 0.3935, 0.25, 0.3908, 0.278, 0.3826, 0.3049, 0.3693, 0.3297, 0.3515, 0.3515, 0.3297, 0.3693, 0.3049, 0.3826, 0.3049, 0.1174, 0.3297, 0.1307, 0.3297, 0.1307, 0.3049, 0.1174, 0.278, 0.3908, 0.25, 0.3935, 0.25, 0.3935, 0.278, 0.3908, 0.1485, 0.3515, 0.1307, 0.3297, 0.1307, 0.3297, 0.1485, 0.3515, 0.278, 0.1092, 0.3049, 0.1174, 0.3049, 0.1174, 0.278, 0.1092, 0.3049, 0.3826, 0.278, 0.3908, 0.278, 0.3908, 0.3049, 0.3826, 0.1703, 0.3693, 0.1485, 0.3515, 0.1485, 0.3515, 0.1703, 0.3693, 0.25, 0.1065, 0.278, 0.1092, 0.278, 0.1092, 0.25, 0.1065, 0.3297, 0.3693, 0.3049, 0.3826, 0.3049, 0.3826, 0.3297, 0.3693, 0.1951, 0.3826, 0.1703, 0.3693, 0.1703, 0.3693, 0.1951, 0.3826, 0.222, 0.1092, 0.25, 0.1065, 0.25, 0.1065, 0.222, 0.1092, 0.3515, 0.3515, 0.3297, 0.3693, 0.3297, 0.3693, 0.3515, 0.3515, 0.222, 0.3908, 0.1951, 0.3826, 0.1951, 0.3826, 0.222, 0.3908, 0.1951, 0.1174, 0.222, 0.1092, 0.222, 0.1092, 0.1951, 0.1174, 0.3693, 0.3297, 0.3515, 0.3515, 0.3515, 0.3515, 0.3693, 0.3297, 0.25, 0.3935, 0.222, 0.3908, 0.222, 0.3908, 0.25, 0.3935, 0.1703, 0.1307, 0.1951, 0.1174, 0.1951, 0.1174, 0.1703, 0.1307, 0.3826, 0.3049, 0.3693, 0.3297, 0.3693, 0.3297, 0.3826, 0.3049, 0.1485, 0.1485, 0.1703, 0.1307, 0.1703, 0.1307, 0.1485, 0.1485, 0.3908, 0.278, 0.3826, 0.3049, 0.3826, 0.3049, 0.3908, 0.278, 0.1307, 0.1703, 0.1485, 0.1485, 0.1485, 0.1485, 0.1307, 0.1703, 0.3935, 0.25, 0.3908, 0.278, 0.3908, 0.278, 0.3935, 0.25, 0.1174, 0.1951, 0.1307, 0.1703, 0.1307, 0.1703, 0.1174, 0.1951, 0.3908, 0.222, 0.3935, 0.25, 0.3935, 0.25, 0.3908, 0.222, 0.1092, 0.222, 0.1174, 0.1951, 0.1174, 0.1951, 0.1092, 0.222, 0.3826, 0.1951, 0.3908, 0.222, 0.3908, 0.222, 0.3826, 0.1951, 0.1065, 0.25, 0.1092, 0.222, 0.1092, 0.222, 0.1065, 0.25, 0.3693, 0.1703, 0.3826, 0.1951, 0.3826, 0.1951, 0.3693, 0.1703, 0.1092, 0.278, 0.1065, 0.25, 0.1065, 0.25, 0.1092, 0.278, 0.3515, 0.1485, 0.3693, 0.1703, 0.3693, 0.1703, 0.3515, 0.1485, 0.1174, 0.3049, 0.1092, 0.278, 0.1092, 0.278, 0.1174, 0.3049, 0.3297, 0.1307, 0.3515, 0.1485, 0.3515, 0.1485, 0.3297, 0.1307, 0.75, 0.49, 0.7968, 0.4854, 0.7921, 0.4617, 0.75, 0.4659, 0.7968, 0.4854, 0.8418, 0.4717, 0.8326, 0.4495, 0.7921, 0.4617, 0.8418, 0.4717, 0.8833, 0.4496, 0.8699, 0.4295, 0.8326, 0.4495, 0.8833, 0.4496, 0.9197, 0.4197, 0.9027, 0.4027, 0.8699, 0.4295, 0.9197, 0.4197, 0.9496, 0.3833, 0.9295, 0.3699, 0.9027, 0.4027, 0.9496, 0.3833, 0.9717, 0.3418, 0.9495, 0.3326, 0.9295, 0.3699, 0.9717, 0.3418, 0.9854, 0.2968, 0.9617, 0.2921, 0.9495, 0.3326, 0.9854, 0.2968, 0.99, 0.25, 0.9659, 0.25, 0.9617, 0.2921, 0.99, 0.25, 0.9854, 0.2032, 0.9617, 0.2079, 0.9659, 0.25, 0.9854, 0.2032, 0.9717, 0.1582, 0.9495, 0.1674, 0.9617, 0.2079, 0.9717, 0.1582, 0.9496, 0.1167, 0.9295, 0.1301, 0.9495, 0.1674, 0.9496, 0.1167, 0.9197, 0.08029, 0.9027, 0.09735, 0.9295, 0.1301, 0.9197, 0.08029, 0.8833, 0.05045, 0.8699, 0.0705, 0.9027, 0.09735, 0.8833, 0.05045, 0.8418, 0.02827, 0.8326, 0.05055, 0.8699, 0.0705, 0.8418, 0.02827, 0.7968, 0.01461, 0.7921, 0.03826, 0.8326, 0.05055, 0.7968, 0.01461, 0.75, 0.01, 0.75, 0.03412, 0.7921, 0.03826, 0.75, 0.01, 0.7032, 0.01461, 0.7079, 0.03826, 0.75, 0.03412, 0.7032, 0.01461, 0.6582, 0.02827, 0.6674, 0.05055, 0.7079, 0.03826, 0.6582, 0.02827, 0.6167, 0.05045, 0.6301, 0.0705, 0.6674, 0.05055, 0.6167, 0.05045, 0.5803, 0.08029, 0.5973, 0.09735, 0.6301, 0.0705, 0.5803, 0.08029, 0.5504, 0.1167, 0.5705, 0.1301, 0.5973, 0.09735, 0.5504, 0.1167, 0.5283, 0.1582, 0.5505, 0.1674, 0.5705, 0.1301, 0.5283, 0.1582, 0.5146, 0.2032, 0.5383, 0.2079, 0.5505, 0.1674, 0.5146, 0.2032, 0.51, 0.25, 0.5341, 0.25, 0.5383, 0.2079, 0.51, 0.25, 0.5146, 0.2968, 0.5383, 0.2921, 0.5341, 0.25, 0.5146, 0.2968, 0.5283, 0.3418, 0.5505, 0.3326, 0.5383, 0.2921, 0.5283, 0.3418, 0.5504, 0.3833, 0.5705, 0.3699, 0.5505, 0.3326, 0.5504, 0.3833, 0.5803, 0.4197, 0.5973, 0.4027, 0.5705, 0.3699, 0.5803, 0.4197, 0.6167, 0.4496, 0.6301, 0.4295, 0.5973, 0.4027, 0.6167, 0.4496, 0.6582, 0.4717, 0.6674, 0.4495, 0.6301, 0.4295, 0.6582, 0.4717, 0.7032, 0.4854, 0.7079, 0.4617, 0.6674, 0.4495, 0.7032, 0.4854, 0.75, 0.49, 0.75, 0.4659, 0.7079, 0.4617, 0.75, 0.4659, 0.7921, 0.4617, 0.8326, 0.4495, 0.8699, 0.4295, 0.9027, 0.4027, 0.9295, 0.3699, 0.9495, 0.3326, 0.9617, 0.2921, 0.9659, 0.25, 0.9617, 0.2079, 0.9495, 0.1674, 0.9295, 0.1301, 0.9027, 0.09735, 0.8699, 0.0705, 0.8326, 0.05055, 0.7921, 0.03826, 0.75, 0.03412, 0.7079, 0.03826, 0.6674, 0.05055, 0.6301, 0.0705, 0.5973, 0.09735, 0.5705, 0.1301, 0.5505, 0.1674, 0.5383, 0.2079, 0.5341, 0.25, 0.5383, 0.2921, 0.5505, 0.3326, 0.5705, 0.3699, 0.5973, 0.4027, 0.6301, 0.4295, 0.6674, 0.4495, 0.7079, 0.4617])
me_cylinder_001.materials.append(mat_material_003)
me_cylinder_001.update()

# ---- objects
ob_window = bpy.data.objects.new('window', me_cube)
ob_cube_001 = bpy.data.objects.new('Cube.001', me_cube_001)
ob_cylinder = bpy.data.objects.new('Cylinder', me_cylinder)
ob_cylinder_001 = bpy.data.objects.new('Cylinder.001', me_cylinder_001)

# ---- transforms, parenting, visibility, modifiers, constraints
ob_window.location = (0.0, 0.0, 1.0)
ob_window.lock_rotations_4d = False
ob_window.empty_display_type = 'ARROWS'
ob_window.lineart.crease_threshold = 0.0
ob_cube_001.location = (0.0, 0.0, 0.0)
ob_cylinder.location = (-0.1539, -0.4463, 0.9979)
ob_cylinder.rotation_euler = (-0.0, 1.571, 0.0)
ob_cylinder_001.location = (0.1461, -0.4463, 0.9979)
ob_cylinder_001.rotation_euler = (-1.565, 4.679, 1.576)

# ---- collection membership
col_collection.objects.link(ob_window)
col_collection.objects.link(ob_cube_001)
col_collection.objects.link(ob_cylinder)
col_collection.objects.link(ob_cylinder_001)

# ---- scene / render settings (as saved in the file)
scene.frame_start = 1; scene.frame_end = 250; scene.frame_set(1)
scene.render.engine = 'BLENDER_EEVEE_NEXT'
scene.cycles.sampling_pattern = 'TABULATED_SOBOL'
scene.cycles.use_light_tree = False
scene.view_settings.view_transform = 'Filmic'
bpy.context.view_layer.update()

# ---- added for rendering (the .blend has no active camera and no usable light): camera, sun
cam_auto = bpy.data.cameras.new('AutoCamera')
cam_auto.lens = 50.0
cam_auto.sensor_width = 36.0
cam_auto.clip_end = 1000.0
ob_auto_camera = bpy.data.objects.new('AutoCamera', cam_auto)
scene.collection.objects.link(ob_auto_camera)
ob_auto_camera.location = (2.09057, -2.51296, 2.67531)
ob_auto_camera.rotation_euler = (1.09748, -7.21219e-08, 0.694738)
scene.camera = ob_auto_camera
light_auto_sun = bpy.data.lights.new('AutoSun', 'SUN')
light_auto_sun.energy = 3.0
light_auto_sun.angle = 0.0523599
ob_auto_sun = bpy.data.objects.new('AutoSun', light_auto_sun)
scene.collection.objects.link(ob_auto_sun)
ob_auto_sun.rotation_euler = (0.872665, 0.174533, 0.523599)
bpy.context.view_layer.update()
